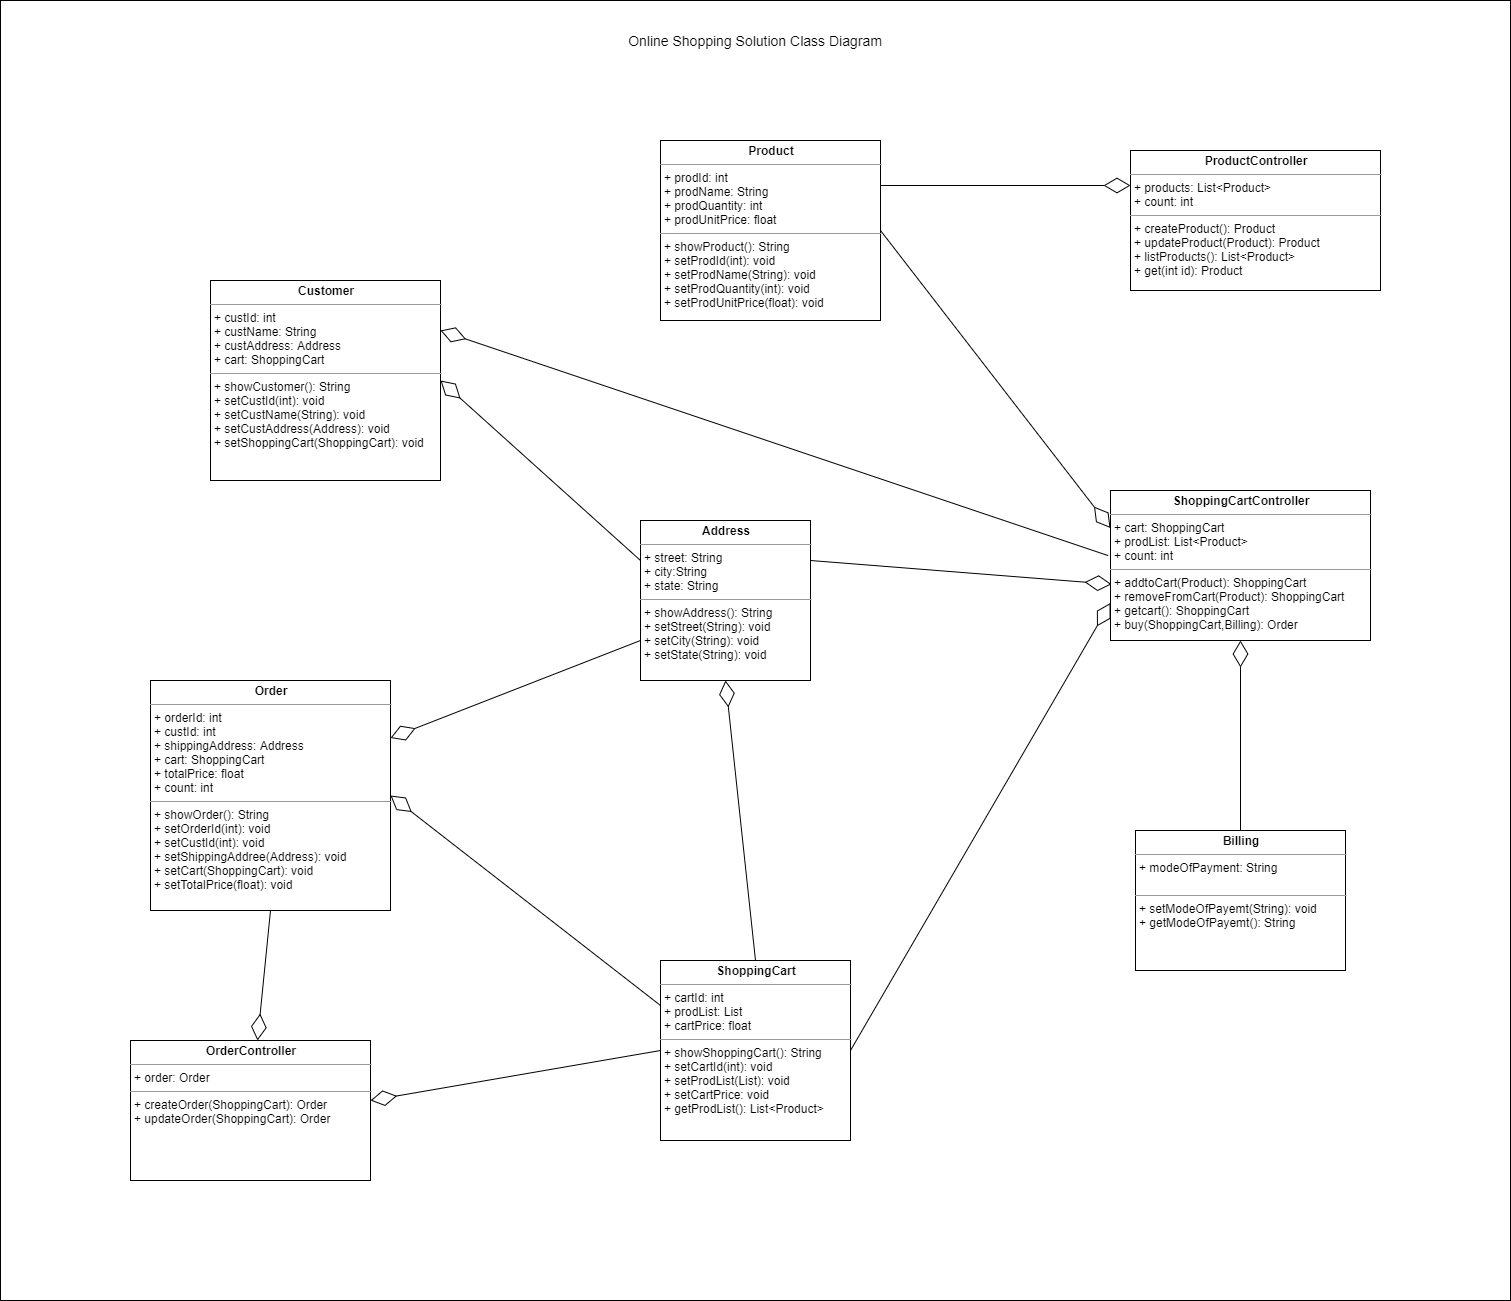

The diagram above was exported from draw.io. Its source (the exported page's mxGraphModel, read from the mxfile embedded in the PNG):
<mxGraphModel dx="1024" dy="592" grid="1" gridSize="10" guides="1" tooltips="1" connect="1" arrows="1" fold="1" page="1" pageScale="1" pageWidth="850" pageHeight="1100" math="0" shadow="0">
  <root>
    <mxCell id="0" />
    <mxCell id="1" parent="0" />
    <mxCell id="KKU6Rpjo-M00z8gCM4GF-1" value="" style="rounded=0;whiteSpace=wrap;html=1;" parent="1" vertex="1">
      <mxGeometry x="90" y="20" width="1510" height="1300" as="geometry" />
    </mxCell>
    <mxCell id="KKU6Rpjo-M00z8gCM4GF-2" value="&lt;p style=&quot;margin: 0px ; margin-top: 4px ; text-align: center&quot;&gt;&lt;b&gt;Product&lt;/b&gt;&lt;/p&gt;&lt;hr size=&quot;1&quot;&gt;&lt;p style=&quot;margin: 0px ; margin-left: 4px&quot;&gt;+ prodId: int&lt;/p&gt;&lt;p style=&quot;margin: 0px ; margin-left: 4px&quot;&gt;+ prodName: String&lt;/p&gt;&lt;p style=&quot;margin: 0px ; margin-left: 4px&quot;&gt;+ prodQuantity: int&lt;/p&gt;&lt;p style=&quot;margin: 0px ; margin-left: 4px&quot;&gt;&lt;span&gt;+ prodUnitPrice: float&lt;/span&gt;&lt;/p&gt;&lt;hr size=&quot;1&quot;&gt;&lt;p style=&quot;margin: 0px ; margin-left: 4px&quot;&gt;+ showProduct(): String&lt;/p&gt;&lt;p style=&quot;margin: 0px ; margin-left: 4px&quot;&gt;+ setProdId(int): void&lt;/p&gt;&lt;p style=&quot;margin: 0px ; margin-left: 4px&quot;&gt;+ setProdName(String): void&lt;/p&gt;&lt;p style=&quot;margin: 0px ; margin-left: 4px&quot;&gt;+ setProdQuantity(int): void&lt;/p&gt;&lt;p style=&quot;margin: 0px ; margin-left: 4px&quot;&gt;+ setProdUnitPrice(float): void&lt;/p&gt;" style="verticalAlign=top;align=left;overflow=fill;fontSize=12;fontFamily=Helvetica;html=1;" parent="1" vertex="1">
      <mxGeometry x="750" y="160" width="220" height="180" as="geometry" />
    </mxCell>
    <mxCell id="KKU6Rpjo-M00z8gCM4GF-3" value="&lt;p style=&quot;margin: 0px ; margin-top: 4px ; text-align: center&quot;&gt;&lt;b&gt;Customer&lt;/b&gt;&lt;/p&gt;&lt;hr size=&quot;1&quot;&gt;&lt;p style=&quot;margin: 0px ; margin-left: 4px&quot;&gt;+ custId: int&lt;/p&gt;&lt;p style=&quot;margin: 0px ; margin-left: 4px&quot;&gt;+ custName: String&lt;/p&gt;&lt;p style=&quot;margin: 0px ; margin-left: 4px&quot;&gt;&lt;span&gt;+ custAddress: Address&lt;/span&gt;&lt;/p&gt;&lt;p style=&quot;margin: 0px ; margin-left: 4px&quot;&gt;&lt;span&gt;+ cart: ShoppingCart&lt;/span&gt;&lt;/p&gt;&lt;hr size=&quot;1&quot;&gt;&lt;p style=&quot;margin: 0px ; margin-left: 4px&quot;&gt;+ showCustomer(): String&lt;/p&gt;&lt;p style=&quot;margin: 0px ; margin-left: 4px&quot;&gt;+ setCustId(int): void&lt;/p&gt;&lt;p style=&quot;margin: 0px ; margin-left: 4px&quot;&gt;+ setCustName(String): void&lt;/p&gt;&lt;p style=&quot;margin: 0px ; margin-left: 4px&quot;&gt;&lt;span&gt;+ setCustAddress(Address): void&lt;/span&gt;&lt;/p&gt;&lt;p style=&quot;margin: 0px ; margin-left: 4px&quot;&gt;&lt;span&gt;+ setShoppingCart(ShoppingCart): void&lt;/span&gt;&lt;/p&gt;" style="verticalAlign=top;align=left;overflow=fill;fontSize=12;fontFamily=Helvetica;html=1;" parent="1" vertex="1">
      <mxGeometry x="300" y="300" width="230" height="200" as="geometry" />
    </mxCell>
    <mxCell id="KKU6Rpjo-M00z8gCM4GF-14" value="&lt;p style=&quot;margin: 4px 0px 0px ; text-align: center&quot;&gt;&lt;b&gt;ShoppingCart&lt;/b&gt;&lt;/p&gt;&lt;hr size=&quot;1&quot;&gt;&lt;p style=&quot;margin: 0px 0px 0px 4px&quot;&gt;+ cartId: int&lt;/p&gt;&lt;p style=&quot;margin: 0px 0px 0px 4px&quot;&gt;+ prodList: List&lt;/p&gt;&lt;p style=&quot;margin: 0px 0px 0px 4px&quot;&gt;+ cartPrice: float&lt;/p&gt;&lt;hr size=&quot;1&quot;&gt;&lt;p style=&quot;margin: 0px 0px 0px 4px&quot;&gt;+ showShoppingCart(): String&lt;/p&gt;&lt;p style=&quot;margin: 0px 0px 0px 4px&quot;&gt;+ setCartId(int): void&lt;/p&gt;&lt;p style=&quot;margin: 0px 0px 0px 4px&quot;&gt;+ setProdList(List): void&lt;/p&gt;&lt;p style=&quot;margin: 0px 0px 0px 4px&quot;&gt;+ setCartPrice: void&lt;/p&gt;&lt;p style=&quot;margin: 0px 0px 0px 4px&quot;&gt;+&amp;nbsp;getProdList():&amp;nbsp;List&amp;lt;Product&amp;gt;&lt;/p&gt;" style="verticalAlign=top;align=left;overflow=fill;fontSize=12;fontFamily=Helvetica;html=1;" parent="1" vertex="1">
      <mxGeometry x="750" y="980" width="190" height="180" as="geometry" />
    </mxCell>
    <mxCell id="KKU6Rpjo-M00z8gCM4GF-15" value="&lt;p style=&quot;margin: 4px 0px 0px ; text-align: center&quot;&gt;&lt;b&gt;ProductController&lt;/b&gt;&lt;/p&gt;&lt;hr size=&quot;1&quot;&gt;&lt;p style=&quot;margin: 0px 0px 0px 4px&quot;&gt;+ products: List&amp;lt;Product&amp;gt;&lt;br&gt;&lt;/p&gt;&lt;p style=&quot;margin: 0px 0px 0px 4px&quot;&gt;+ count: int&lt;/p&gt;&lt;hr size=&quot;1&quot;&gt;&lt;p style=&quot;margin: 0px 0px 0px 4px&quot;&gt;&lt;span&gt;+ createProduct(): Product&lt;/span&gt;&lt;br&gt;&lt;/p&gt;&lt;p style=&quot;margin: 0px 0px 0px 4px&quot;&gt;&lt;span&gt;&lt;/span&gt;+ updateProduct(Product): Product&lt;/p&gt;&lt;p style=&quot;margin: 0px 0px 0px 4px&quot;&gt;+ listProducts(): List&amp;lt;Product&amp;gt;&lt;/p&gt;&lt;p style=&quot;margin: 0px 0px 0px 4px&quot;&gt;&lt;span&gt;&lt;/span&gt;+ get(int id): Product&lt;/p&gt;" style="verticalAlign=top;align=left;overflow=fill;fontSize=12;fontFamily=Helvetica;html=1;" parent="1" vertex="1">
      <mxGeometry x="1220" y="170" width="250" height="140" as="geometry" />
    </mxCell>
    <mxCell id="KKU6Rpjo-M00z8gCM4GF-16" value="&lt;p style=&quot;margin: 4px 0px 0px ; text-align: center&quot;&gt;&lt;b&gt;ShoppingCartController&lt;/b&gt;&lt;/p&gt;&lt;hr size=&quot;1&quot;&gt;&lt;p style=&quot;margin: 0px 0px 0px 4px&quot;&gt;+ cart: ShoppingCart&lt;br&gt;&lt;/p&gt;&lt;p style=&quot;margin: 0px 0px 0px 4px&quot;&gt;+&amp;nbsp;prodList:&amp;nbsp;List&amp;lt;Product&amp;gt;&lt;/p&gt;&lt;p style=&quot;margin: 0px 0px 0px 4px&quot;&gt;+ count: int&lt;/p&gt;&lt;hr size=&quot;1&quot;&gt;&lt;p style=&quot;margin: 0px 0px 0px 4px&quot;&gt;+&amp;nbsp;&lt;span&gt;addtoCart(Product): ShoppingCart&lt;/span&gt;&lt;/p&gt;&lt;p style=&quot;margin: 0px 0px 0px 4px&quot;&gt;&lt;span&gt;&lt;/span&gt;+ removeFromCart(Product): ShoppingCart&lt;/p&gt;&lt;p style=&quot;margin: 0px 0px 0px 4px&quot;&gt;&lt;span&gt;&lt;/span&gt;+ getcart(): ShoppingCart&lt;/p&gt;&lt;p style=&quot;margin: 0px 0px 0px 4px&quot;&gt;+ buy(ShoppingCart,Billing): Order&amp;nbsp;&lt;/p&gt;&lt;span&gt;&lt;/span&gt;&lt;span&gt;&amp;nbsp;&lt;/span&gt;&lt;span style=&quot;font-family: monospace ; font-size: 0px&quot;&gt;%3CmxGraphModel%3E%3Croot%3E%3CmxCell%20id%3D%220%22%2F%3E%3CmxCell%20id%3D%221%22%20parent%3D%220%22%2F%3E%3CmxCell%20id%3D%222%22%20value%3D%22%26lt%3Bp%20style%3D%26quot%3Bmargin%3A%204px%200px%200px%20%3B%20text-align%3A%20center%26quot%3B%26gt%3B%26lt%3Bb%26gt%3BProductController%26lt%3B%2Fb%26gt%3B%26lt%3B%2Fp%26gt%3B%26lt%3Bhr%20size%3D%26quot%3B1%26quot%3B%26gt%3B%26lt%3Bp%20style%3D%26quot%3Bmargin%3A%200px%200px%200px%204px%26quot%3B%26gt%3B%2B%20products%3A%20List%26amp%3Blt%3BProduct%26amp%3Bgt%3B%26lt%3Bbr%26gt%3B%26lt%3B%2Fp%26gt%3B%26lt%3Bhr%20size%3D%26quot%3B1%26quot%3B%26gt%3B%26lt%3Bp%20style%3D%26quot%3Bmargin%3A%200px%200px%200px%204px%26quot%3B%26gt%3B%26lt%3Bspan%26gt%3B%2B%20createProduct()%3A%20Product%26lt%3B%2Fspan%26gt%3B%26lt%3Bbr%26gt%3B%26lt%3B%2Fp%26gt%3B%26lt%3Bp%20style%3D%26quot%3Bmargin%3A%200px%200px%200px%204px%26quot%3B%26gt%3B%26lt%3Bspan%26gt%3B%26lt%3B%2Fspan%26gt%3B%2B%20updateProduct(Product)%3A%20Product%26lt%3B%2Fp%26gt%3B%26lt%3Bp%20style%3D%26quot%3Bmargin%3A%200px%200px%200px%204px%26quot%3B%26gt%3B%2B%20listProducts()%3A%20List%26amp%3Blt%3BProduct%26amp%3Bgt%3B%26lt%3B%2Fp%26gt%3B%26lt%3Bp%20style%3D%26quot%3Bmargin%3A%200px%200px%200px%204px%26quot%3B%26gt%3B%26lt%3Bspan%26gt%3B%26lt%3B%2Fspan%26gt%3B%2B%20get(int%20id)%3A%20Product%26lt%3B%2Fp%26gt%3B%22%20style%3D%22verticalAlign%3Dtop%3Balign%3Dleft%3Boverflow%3Dfill%3BfontSize%3D12%3BfontFamily%3DHelvetica%3Bhtml%3D1%3B%22%20vertex%3D%221%22%20parent%3D%221%22%3E%3CmxGeometry%20x%3D%22420%22%20y%3D%2280%22%20width%3D%22250%22%20height%3D%22140%22%20as%3D%22geometry%22%2F%3E%3C%2FmxCell%3E%3C%2Froot%3E%3C%2FmxGraphModel%3E&lt;/span&gt;&lt;span style=&quot;font-family: monospace ; font-size: 0px&quot;&gt;%3CmxGraphModel%3E%3Croot%3E%3CmxCell%20id%3D%220%22%2F%3E%3CmxCell%20id%3D%221%22%20parent%3D%220%22%2F%3E%3CmxCell%20id%3D%222%22%20value%3D%22%26lt%3Bp%20style%3D%26quot%3Bmargin%3A%204px%200px%200px%20%3B%20text-align%3A%20center%26quot%3B%26gt%3B%26lt%3Bb%26gt%3BProductController%26lt%3B%2Fb%26gt%3B%26lt%3B%2Fp%26gt%3B%26lt%3Bhr%20size%3D%26quot%3B1%26quot%3B%26gt%3B%26lt%3Bp%20style%3D%26quot%3Bmargin%3A%200px%200px%200px%204px%26quot%3B%26gt%3B%2B%20products%3A%20List%26amp%3Blt%3BProduct%26amp%3Bgt%3B%26lt%3Bbr%26gt%3B%26lt%3B%2Fp%26gt%3B%26lt%3Bhr%20size%3D%26quot%3B1%26quot%3B%26gt%3B%26lt%3Bp%20style%3D%26quot%3Bmargin%3A%200px%200px%200px%204px%26quot%3B%26gt%3B%26lt%3Bspan%26gt%3B%2B%20createProduct()%3A%20Product%26lt%3B%2Fspan%26gt%3B%26lt%3Bbr%26gt%3B%26lt%3B%2Fp%26gt%3B%26lt%3Bp%20style%3D%26quot%3Bmargin%3A%200px%200px%200px%204px%26quot%3B%26gt%3B%26lt%3Bspan%26gt%3B%26lt%3B%2Fspan%26gt%3B%2B%20updateProduct(Product)%3A%20Product%26lt%3B%2Fp%26gt%3B%26lt%3Bp%20style%3D%26quot%3Bmargin%3A%200px%200px%200px%204px%26quot%3B%26gt%3B%2B%20listProducts()%3A%20List%26amp%3Blt%3BProduct%26amp%3Bgt%3B%26lt%3B%2Fp%26gt%3B%26lt%3Bp%20style%3D%26quot%3Bmargin%3A%200px%200px%200px%204px%26quot%3B%26gt%3B%26lt%3Bspan%26gt%3B%26lt%3B%2Fspan%26gt%3B%2B%20get(int%20id)%3A%20Product%26lt%3B%2Fp%26gt%3B%22%20style%3D%22verticalAlign%3Dtop%3Balign%3Dleft%3Boverflow%3Dfill%3BfontSize%3D12%3BfontFamily%3DHelvetica%3Bhtml%3D1%3B%22%20vertex%3D%221%22%20parent%3D%221%22%3E%3CmxGeometry%20x%3D%22420%22%20y%3D%2280%22%20width%3D%22250%22%20height%3D%22140%22%20as%3D%22geometry%22%2F%3E%3C%2FmxCell%3E%3C%2Froot%3E%3C%2FmxGraphModel%3E&lt;/span&gt;" style="verticalAlign=top;align=left;overflow=fill;fontSize=12;fontFamily=Helvetica;html=1;" parent="1" vertex="1">
      <mxGeometry x="1200" y="510" width="260" height="150" as="geometry" />
    </mxCell>
    <mxCell id="KKU6Rpjo-M00z8gCM4GF-18" value="&lt;p style=&quot;margin: 4px 0px 0px ; text-align: center&quot;&gt;&lt;b&gt;Order&lt;/b&gt;&lt;/p&gt;&lt;hr size=&quot;1&quot;&gt;&lt;p style=&quot;margin: 0px 0px 0px 4px&quot;&gt;+ orderId: int&lt;/p&gt;&lt;p style=&quot;margin: 0px 0px 0px 4px&quot;&gt;+ custId: int&lt;/p&gt;&lt;p style=&quot;margin: 0px 0px 0px 4px&quot;&gt;+ shippingAddress: Address&lt;/p&gt;&lt;p style=&quot;margin: 0px 0px 0px 4px&quot;&gt;+ cart: ShoppingCart&lt;/p&gt;&lt;p style=&quot;margin: 0px 0px 0px 4px&quot;&gt;+ totalPrice: float&lt;/p&gt;&lt;p style=&quot;margin: 0px 0px 0px 4px&quot;&gt;+&amp;nbsp;count: int&lt;/p&gt;&lt;hr size=&quot;1&quot;&gt;&lt;p style=&quot;margin: 0px 0px 0px 4px&quot;&gt;+ showOrder(): String&lt;/p&gt;&lt;p style=&quot;margin: 0px 0px 0px 4px&quot;&gt;+ setOrderId(int): void&lt;/p&gt;&lt;p style=&quot;margin: 0px 0px 0px 4px&quot;&gt;+ setCustId(int): void&lt;/p&gt;&lt;p style=&quot;margin: 0px 0px 0px 4px&quot;&gt;+ setShippingAddree(Address): void&lt;/p&gt;&lt;p style=&quot;margin: 0px 0px 0px 4px&quot;&gt;+ setCart(ShoppingCart): void&lt;/p&gt;&lt;p style=&quot;margin: 0px 0px 0px 4px&quot;&gt;+ setTotalPrice(float): void&lt;/p&gt;" style="verticalAlign=top;align=left;overflow=fill;fontSize=12;fontFamily=Helvetica;html=1;" parent="1" vertex="1">
      <mxGeometry x="240" y="700" width="240" height="230" as="geometry" />
    </mxCell>
    <mxCell id="KKU6Rpjo-M00z8gCM4GF-19" value="&lt;p style=&quot;margin: 4px 0px 0px ; text-align: center&quot;&gt;&lt;b&gt;OrderController&lt;/b&gt;&lt;/p&gt;&lt;hr size=&quot;1&quot;&gt;&lt;p style=&quot;margin: 0px 0px 0px 4px&quot;&gt;+ order: Order&lt;br&gt;&lt;/p&gt;&lt;hr size=&quot;1&quot;&gt;&lt;p style=&quot;margin: 0px 0px 0px 4px&quot;&gt;&lt;span&gt;+ createOrder(ShoppingCart): Order&lt;/span&gt;&lt;/p&gt;&lt;p style=&quot;margin: 0px 0px 0px 4px&quot;&gt;&lt;span&gt;+ updateOrder(ShoppingCart): Order&lt;/span&gt;&lt;/p&gt;&lt;p style=&quot;margin: 0px 0px 0px 4px&quot;&gt;&lt;br&gt;&lt;/p&gt;&lt;p style=&quot;margin: 0px 0px 0px 4px&quot;&gt;&lt;br&gt;&lt;/p&gt;" style="verticalAlign=top;align=left;overflow=fill;fontSize=12;fontFamily=Helvetica;html=1;" parent="1" vertex="1">
      <mxGeometry x="220" y="1060" width="240" height="140" as="geometry" />
    </mxCell>
    <mxCell id="KKU6Rpjo-M00z8gCM4GF-21" value="&lt;p style=&quot;margin: 4px 0px 0px ; text-align: center&quot;&gt;&lt;b&gt;Billing&lt;/b&gt;&lt;/p&gt;&lt;hr size=&quot;1&quot;&gt;&lt;p style=&quot;margin: 0px 0px 0px 4px&quot;&gt;&lt;span&gt;+ modeOfPayment: String&lt;br&gt;&lt;/span&gt;&lt;/p&gt;&lt;p style=&quot;margin: 0px 0px 0px 4px&quot;&gt;&lt;span&gt;&lt;br&gt;&lt;/span&gt;&lt;/p&gt;&lt;hr size=&quot;1&quot;&gt;&lt;p style=&quot;margin: 0px 0px 0px 4px&quot;&gt;+ setModeOfPayemt(String): void&lt;/p&gt;&lt;p style=&quot;margin: 0px 0px 0px 4px&quot;&gt;+ getModeOfPayemt(): String&lt;br&gt;&lt;/p&gt;" style="verticalAlign=top;align=left;overflow=fill;fontSize=12;fontFamily=Helvetica;html=1;" parent="1" vertex="1">
      <mxGeometry x="1225" y="850" width="210" height="140" as="geometry" />
    </mxCell>
    <mxCell id="KKU6Rpjo-M00z8gCM4GF-26" value="" style="endArrow=diamondThin;endFill=0;endSize=24;html=1;entryX=0;entryY=0.25;entryDx=0;entryDy=0;exitX=1;exitY=0.25;exitDx=0;exitDy=0;" parent="1" source="KKU6Rpjo-M00z8gCM4GF-2" target="KKU6Rpjo-M00z8gCM4GF-15" edge="1">
      <mxGeometry width="160" relative="1" as="geometry">
        <mxPoint x="490" y="530" as="sourcePoint" />
        <mxPoint x="330" y="530" as="targetPoint" />
      </mxGeometry>
    </mxCell>
    <mxCell id="KKU6Rpjo-M00z8gCM4GF-27" value="" style="endArrow=diamondThin;endFill=0;endSize=24;html=1;exitX=0;exitY=0.25;exitDx=0;exitDy=0;entryX=1;entryY=0.5;entryDx=0;entryDy=0;" parent="1" source="KKU6Rpjo-M00z8gCM4GF-4" target="KKU6Rpjo-M00z8gCM4GF-3" edge="1">
      <mxGeometry width="160" relative="1" as="geometry">
        <mxPoint x="430" y="125" as="sourcePoint" />
        <mxPoint x="310" y="125" as="targetPoint" />
      </mxGeometry>
    </mxCell>
    <mxCell id="KKU6Rpjo-M00z8gCM4GF-30" value="" style="endArrow=diamondThin;endFill=0;endSize=24;html=1;exitX=1;exitY=0.5;exitDx=0;exitDy=0;entryX=0;entryY=0.25;entryDx=0;entryDy=0;" parent="1" source="KKU6Rpjo-M00z8gCM4GF-2" target="KKU6Rpjo-M00z8gCM4GF-16" edge="1">
      <mxGeometry width="160" relative="1" as="geometry">
        <mxPoint x="300" y="340" as="sourcePoint" />
        <mxPoint x="838" y="460" as="targetPoint" />
      </mxGeometry>
    </mxCell>
    <mxCell id="KKU6Rpjo-M00z8gCM4GF-31" value="" style="endArrow=diamondThin;endFill=0;endSize=24;html=1;exitX=0;exitY=0.5;exitDx=0;exitDy=0;" parent="1" source="KKU6Rpjo-M00z8gCM4GF-14" edge="1">
      <mxGeometry width="160" relative="1" as="geometry">
        <mxPoint x="490" y="460" as="sourcePoint" />
        <mxPoint x="460" y="1120" as="targetPoint" />
      </mxGeometry>
    </mxCell>
    <mxCell id="KKU6Rpjo-M00z8gCM4GF-32" value="" style="endArrow=diamondThin;endFill=0;endSize=24;html=1;exitX=0;exitY=0.75;exitDx=0;exitDy=0;entryX=1;entryY=0.25;entryDx=0;entryDy=0;" parent="1" source="KKU6Rpjo-M00z8gCM4GF-4" target="KKU6Rpjo-M00z8gCM4GF-18" edge="1">
      <mxGeometry width="160" relative="1" as="geometry">
        <mxPoint x="330" y="460" as="sourcePoint" />
        <mxPoint x="490" y="460" as="targetPoint" />
      </mxGeometry>
    </mxCell>
    <mxCell id="KKU6Rpjo-M00z8gCM4GF-34" value="" style="endArrow=diamondThin;endFill=0;endSize=24;html=1;entryX=1;entryY=0.5;entryDx=0;entryDy=0;exitX=0;exitY=0.25;exitDx=0;exitDy=0;" parent="1" source="KKU6Rpjo-M00z8gCM4GF-14" target="KKU6Rpjo-M00z8gCM4GF-18" edge="1">
      <mxGeometry width="160" relative="1" as="geometry">
        <mxPoint x="320" y="650" as="sourcePoint" />
        <mxPoint x="480" y="650" as="targetPoint" />
      </mxGeometry>
    </mxCell>
    <mxCell id="KKU6Rpjo-M00z8gCM4GF-35" value="" style="endArrow=diamondThin;endFill=0;endSize=24;html=1;exitX=0.5;exitY=0;exitDx=0;exitDy=0;" parent="1" source="KKU6Rpjo-M00z8gCM4GF-21" target="KKU6Rpjo-M00z8gCM4GF-16" edge="1">
      <mxGeometry width="160" relative="1" as="geometry">
        <mxPoint x="320" y="650" as="sourcePoint" />
        <mxPoint x="480" y="650" as="targetPoint" />
      </mxGeometry>
    </mxCell>
    <mxCell id="KKU6Rpjo-M00z8gCM4GF-37" value="" style="endArrow=diamondThin;endFill=0;endSize=24;html=1;entryX=0.004;entryY=0.625;entryDx=0;entryDy=0;exitX=1;exitY=0.25;exitDx=0;exitDy=0;entryPerimeter=0;" parent="1" source="KKU6Rpjo-M00z8gCM4GF-4" target="KKU6Rpjo-M00z8gCM4GF-16" edge="1">
      <mxGeometry width="160" relative="1" as="geometry">
        <mxPoint x="320" y="650" as="sourcePoint" />
        <mxPoint x="480" y="650" as="targetPoint" />
      </mxGeometry>
    </mxCell>
    <mxCell id="KKU6Rpjo-M00z8gCM4GF-38" value="" style="endArrow=diamondThin;endFill=0;endSize=24;html=1;exitX=-0.009;exitY=0.434;exitDx=0;exitDy=0;exitPerimeter=0;entryX=1;entryY=0.25;entryDx=0;entryDy=0;" parent="1" source="KKU6Rpjo-M00z8gCM4GF-16" target="KKU6Rpjo-M00z8gCM4GF-3" edge="1">
      <mxGeometry width="160" relative="1" as="geometry">
        <mxPoint x="320" y="500" as="sourcePoint" />
        <mxPoint x="480" y="500" as="targetPoint" />
      </mxGeometry>
    </mxCell>
    <mxCell id="KKU6Rpjo-M00z8gCM4GF-4" value="&lt;p style=&quot;margin: 0px ; margin-top: 4px ; text-align: center&quot;&gt;&lt;b&gt;Address&lt;/b&gt;&lt;/p&gt;&lt;hr size=&quot;1&quot;&gt;&lt;p style=&quot;margin: 0px ; margin-left: 4px&quot;&gt;+ street: String&lt;/p&gt;&lt;p style=&quot;margin: 0px ; margin-left: 4px&quot;&gt;+ city:String&lt;/p&gt;&lt;p style=&quot;margin: 0px ; margin-left: 4px&quot;&gt;+ state: String&lt;br&gt;&lt;/p&gt;&lt;hr size=&quot;1&quot;&gt;&lt;p style=&quot;margin: 0px ; margin-left: 4px&quot;&gt;&lt;span&gt;+ showAddress(): String&lt;/span&gt;&lt;/p&gt;&lt;p style=&quot;margin: 0px ; margin-left: 4px&quot;&gt;&lt;span&gt;+ setStreet(String): void&lt;/span&gt;&lt;br&gt;&lt;/p&gt;&lt;p style=&quot;margin: 0px ; margin-left: 4px&quot;&gt;+ setCity(String): void&lt;/p&gt;&lt;p style=&quot;margin: 0px ; margin-left: 4px&quot;&gt;+ setState(String): void&lt;/p&gt;" style="verticalAlign=top;align=left;overflow=fill;fontSize=12;fontFamily=Helvetica;html=1;" parent="1" vertex="1">
      <mxGeometry x="730" y="540" width="170" height="160" as="geometry" />
    </mxCell>
    <mxCell id="KKU6Rpjo-M00z8gCM4GF-39" value="" style="endArrow=diamondThin;endFill=0;endSize=24;html=1;entryX=0.5;entryY=1;entryDx=0;entryDy=0;exitX=0.5;exitY=0;exitDx=0;exitDy=0;" parent="1" source="KKU6Rpjo-M00z8gCM4GF-14" target="KKU6Rpjo-M00z8gCM4GF-4" edge="1">
      <mxGeometry width="160" relative="1" as="geometry">
        <mxPoint x="360" y="555" as="sourcePoint" />
        <mxPoint x="841.04" y="533.75" as="targetPoint" />
      </mxGeometry>
    </mxCell>
    <mxCell id="KKU6Rpjo-M00z8gCM4GF-40" value="" style="endArrow=diamondThin;endFill=0;endSize=24;html=1;exitX=0.5;exitY=1;exitDx=0;exitDy=0;" parent="1" source="KKU6Rpjo-M00z8gCM4GF-18" target="KKU6Rpjo-M00z8gCM4GF-19" edge="1">
      <mxGeometry width="160" relative="1" as="geometry">
        <mxPoint x="320" y="930" as="sourcePoint" />
        <mxPoint x="480" y="930" as="targetPoint" />
      </mxGeometry>
    </mxCell>
    <mxCell id="KKU6Rpjo-M00z8gCM4GF-41" value="&lt;font style=&quot;font-size: 14px&quot;&gt;Online Shopping Solution Class Diagram&lt;/font&gt;" style="text;html=1;strokeColor=none;fillColor=none;align=center;verticalAlign=middle;whiteSpace=wrap;rounded=0;" parent="1" vertex="1">
      <mxGeometry x="710" y="50" width="270" height="20" as="geometry" />
    </mxCell>
    <mxCell id="KKU6Rpjo-M00z8gCM4GF-46" value="" style="endArrow=diamondThin;endFill=0;endSize=24;html=1;entryX=0;entryY=0.75;entryDx=0;entryDy=0;exitX=1;exitY=0.5;exitDx=0;exitDy=0;" parent="1" source="KKU6Rpjo-M00z8gCM4GF-14" target="KKU6Rpjo-M00z8gCM4GF-16" edge="1">
      <mxGeometry width="160" relative="1" as="geometry">
        <mxPoint x="830" y="770" as="sourcePoint" />
        <mxPoint x="990" y="770" as="targetPoint" />
      </mxGeometry>
    </mxCell>
  </root>
</mxGraphModel>